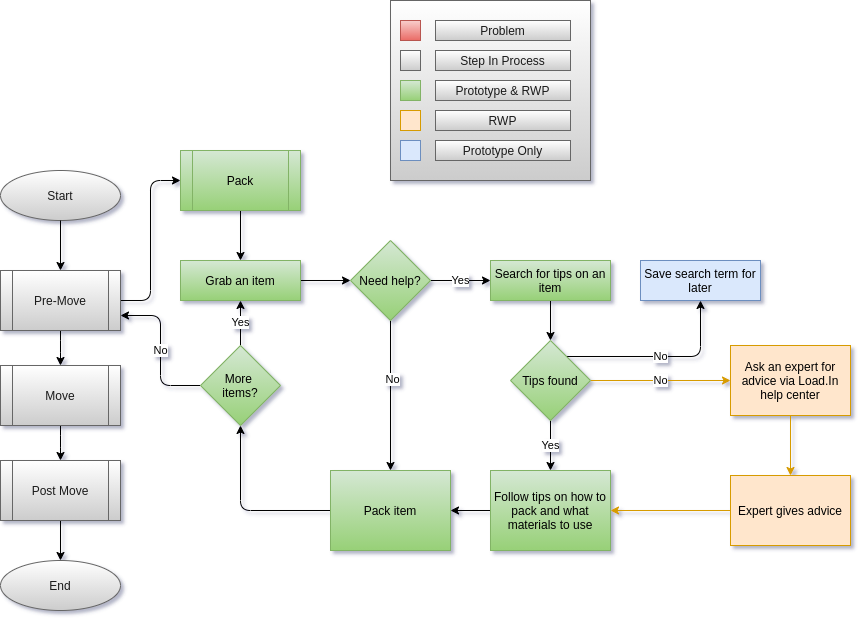

The diagram above was exported from draw.io. Its source (the exported page's mxGraphModel, read from the mxfile embedded in the PNG):
<mxGraphModel dx="1102" dy="450" grid="1" gridSize="10" guides="1" tooltips="1" connect="1" arrows="1" fold="1" page="1" pageScale="1" pageWidth="850" pageHeight="1100" math="0" shadow="0">
  <root>
    <mxCell id="FC7s4ItWQc42128mQLN5-0" />
    <mxCell id="FC7s4ItWQc42128mQLN5-1" parent="FC7s4ItWQc42128mQLN5-0" />
    <mxCell id="g1PsMO_bNK3gyH_bafRW-1" value="Start" style="ellipse;whiteSpace=wrap;html=1;fontColor=#1A1A1A;strokeColor=#666666;fillColor=#FFFFFF;gradientColor=#CCCCCC;" parent="FC7s4ItWQc42128mQLN5-1" vertex="1">
      <mxGeometry x="70" y="200" width="120" height="50" as="geometry" />
    </mxCell>
    <mxCell id="g1PsMO_bNK3gyH_bafRW-2" style="edgeStyle=orthogonalEdgeStyle;orthogonalLoop=1;jettySize=auto;html=1;exitX=0.5;exitY=1;exitDx=0;exitDy=0;" parent="FC7s4ItWQc42128mQLN5-1" source="g1PsMO_bNK3gyH_bafRW-1" target="g1PsMO_bNK3gyH_bafRW-6" edge="1">
      <mxGeometry relative="1" as="geometry">
        <mxPoint x="130" y="260" as="sourcePoint" />
      </mxGeometry>
    </mxCell>
    <mxCell id="g1PsMO_bNK3gyH_bafRW-5" style="edgeStyle=orthogonalEdgeStyle;orthogonalLoop=1;jettySize=auto;html=1;" parent="FC7s4ItWQc42128mQLN5-1" source="g1PsMO_bNK3gyH_bafRW-6" target="g1PsMO_bNK3gyH_bafRW-8" edge="1">
      <mxGeometry relative="1" as="geometry" />
    </mxCell>
    <mxCell id="g1PsMO_bNK3gyH_bafRW-57" style="edgeStyle=orthogonalEdgeStyle;orthogonalLoop=1;jettySize=auto;html=1;entryX=0;entryY=0.5;entryDx=0;entryDy=0;" parent="FC7s4ItWQc42128mQLN5-1" source="g1PsMO_bNK3gyH_bafRW-6" target="g1PsMO_bNK3gyH_bafRW-41" edge="1">
      <mxGeometry relative="1" as="geometry" />
    </mxCell>
    <mxCell id="g1PsMO_bNK3gyH_bafRW-6" value="Pre-Move" style="shape=process;whiteSpace=wrap;html=1;backgroundOutline=1;fontColor=#1A1A1A;strokeColor=#666666;fillColor=#FFFFFF;gradientColor=#CCCCCC;" parent="FC7s4ItWQc42128mQLN5-1" vertex="1">
      <mxGeometry x="70" y="300" width="120" height="60" as="geometry" />
    </mxCell>
    <mxCell id="g1PsMO_bNK3gyH_bafRW-7" style="edgeStyle=orthogonalEdgeStyle;orthogonalLoop=1;jettySize=auto;html=1;" parent="FC7s4ItWQc42128mQLN5-1" source="g1PsMO_bNK3gyH_bafRW-8" target="g1PsMO_bNK3gyH_bafRW-10" edge="1">
      <mxGeometry relative="1" as="geometry" />
    </mxCell>
    <mxCell id="g1PsMO_bNK3gyH_bafRW-8" value="Move" style="shape=process;whiteSpace=wrap;html=1;backgroundOutline=1;fontColor=#1A1A1A;strokeColor=#666666;fillColor=#FFFFFF;gradientColor=#CCCCCC;" parent="FC7s4ItWQc42128mQLN5-1" vertex="1">
      <mxGeometry x="70" y="395" width="120" height="60" as="geometry" />
    </mxCell>
    <mxCell id="g1PsMO_bNK3gyH_bafRW-9" style="edgeStyle=orthogonalEdgeStyle;orthogonalLoop=1;jettySize=auto;html=1;" parent="FC7s4ItWQc42128mQLN5-1" source="g1PsMO_bNK3gyH_bafRW-10" target="g1PsMO_bNK3gyH_bafRW-11" edge="1">
      <mxGeometry relative="1" as="geometry" />
    </mxCell>
    <mxCell id="g1PsMO_bNK3gyH_bafRW-10" value="Post Move" style="shape=process;whiteSpace=wrap;html=1;backgroundOutline=1;fontColor=#1A1A1A;strokeColor=#666666;fillColor=#FFFFFF;gradientColor=#CCCCCC;" parent="FC7s4ItWQc42128mQLN5-1" vertex="1">
      <mxGeometry x="70" y="490" width="120" height="60" as="geometry" />
    </mxCell>
    <mxCell id="g1PsMO_bNK3gyH_bafRW-11" value="End" style="ellipse;whiteSpace=wrap;html=1;fontColor=#1A1A1A;strokeColor=#666666;fillColor=#FFFFFF;gradientColor=#CCCCCC;" parent="FC7s4ItWQc42128mQLN5-1" vertex="1">
      <mxGeometry x="70" y="590" width="120" height="50" as="geometry" />
    </mxCell>
    <mxCell id="WT2WOkxpxU9_s2KsAzRA-12" style="edgeStyle=orthogonalEdgeStyle;orthogonalLoop=1;jettySize=auto;html=1;" parent="FC7s4ItWQc42128mQLN5-1" source="g1PsMO_bNK3gyH_bafRW-19" target="g1PsMO_bNK3gyH_bafRW-46" edge="1">
      <mxGeometry relative="1" as="geometry" />
    </mxCell>
    <mxCell id="g1PsMO_bNK3gyH_bafRW-19" value="Search for tips on an item" style="whiteSpace=wrap;html=1;fontSize=12;glass=0;strokeWidth=1;shadow=0;gradientColor=#97d077;fillColor=#d5e8d4;strokeColor=#82b366;" parent="FC7s4ItWQc42128mQLN5-1" vertex="1">
      <mxGeometry x="560" y="290" width="120" height="40" as="geometry" />
    </mxCell>
    <mxCell id="WT2WOkxpxU9_s2KsAzRA-9" style="edgeStyle=orthogonalEdgeStyle;orthogonalLoop=1;jettySize=auto;html=1;" parent="FC7s4ItWQc42128mQLN5-1" source="g1PsMO_bNK3gyH_bafRW-21" target="WT2WOkxpxU9_s2KsAzRA-6" edge="1">
      <mxGeometry relative="1" as="geometry" />
    </mxCell>
    <mxCell id="g1PsMO_bNK3gyH_bafRW-21" value="Follow tips on how to pack and what materials to use" style="whiteSpace=wrap;html=1;fontSize=12;glass=0;strokeWidth=1;shadow=0;gradientColor=#97d077;fillColor=#d5e8d4;strokeColor=#82b366;" parent="FC7s4ItWQc42128mQLN5-1" vertex="1">
      <mxGeometry x="560" y="500" width="120" height="80" as="geometry" />
    </mxCell>
    <mxCell id="WT2WOkxpxU9_s2KsAzRA-2" style="edgeStyle=orthogonalEdgeStyle;orthogonalLoop=1;jettySize=auto;html=1;" parent="FC7s4ItWQc42128mQLN5-1" source="g1PsMO_bNK3gyH_bafRW-41" target="WT2WOkxpxU9_s2KsAzRA-0" edge="1">
      <mxGeometry relative="1" as="geometry" />
    </mxCell>
    <mxCell id="g1PsMO_bNK3gyH_bafRW-41" value="Pack" style="shape=process;whiteSpace=wrap;html=1;backgroundOutline=1;gradientColor=#97d077;fillColor=#d5e8d4;strokeColor=#82b366;" parent="FC7s4ItWQc42128mQLN5-1" vertex="1">
      <mxGeometry x="250" y="180" width="120" height="60" as="geometry" />
    </mxCell>
    <mxCell id="WT2WOkxpxU9_s2KsAzRA-10" value="Yes" style="edgeStyle=orthogonalEdgeStyle;orthogonalLoop=1;jettySize=auto;html=1;" parent="FC7s4ItWQc42128mQLN5-1" source="g1PsMO_bNK3gyH_bafRW-44" target="WT2WOkxpxU9_s2KsAzRA-0" edge="1">
      <mxGeometry relative="1" as="geometry" />
    </mxCell>
    <mxCell id="WT2WOkxpxU9_s2KsAzRA-11" value="No" style="edgeStyle=orthogonalEdgeStyle;orthogonalLoop=1;jettySize=auto;html=1;entryX=1;entryY=0.75;entryDx=0;entryDy=0;" parent="FC7s4ItWQc42128mQLN5-1" source="g1PsMO_bNK3gyH_bafRW-44" target="g1PsMO_bNK3gyH_bafRW-6" edge="1">
      <mxGeometry relative="1" as="geometry" />
    </mxCell>
    <mxCell id="g1PsMO_bNK3gyH_bafRW-44" value="More &lt;br&gt;items?" style="rhombus;whiteSpace=wrap;html=1;gradientColor=#97d077;fillColor=#d5e8d4;strokeColor=#82b366;" parent="FC7s4ItWQc42128mQLN5-1" vertex="1">
      <mxGeometry x="270" y="375" width="80" height="80" as="geometry" />
    </mxCell>
    <mxCell id="g1PsMO_bNK3gyH_bafRW-51" value="No" style="edgeStyle=orthogonalEdgeStyle;orthogonalLoop=1;jettySize=auto;html=1;fillColor=#ffe6cc;strokeColor=#d79b00;" parent="FC7s4ItWQc42128mQLN5-1" source="g1PsMO_bNK3gyH_bafRW-46" target="g1PsMO_bNK3gyH_bafRW-47" edge="1">
      <mxGeometry relative="1" as="geometry" />
    </mxCell>
    <mxCell id="g1PsMO_bNK3gyH_bafRW-52" value="Yes" style="edgeStyle=orthogonalEdgeStyle;orthogonalLoop=1;jettySize=auto;html=1;" parent="FC7s4ItWQc42128mQLN5-1" source="g1PsMO_bNK3gyH_bafRW-46" target="g1PsMO_bNK3gyH_bafRW-21" edge="1">
      <mxGeometry relative="1" as="geometry" />
    </mxCell>
    <mxCell id="WHw6bpdbygsIT_OPkG37-11" value="No" style="edgeStyle=orthogonalEdgeStyle;orthogonalLoop=1;jettySize=auto;html=1;entryX=0.5;entryY=1;entryDx=0;entryDy=0;exitX=0.675;exitY=0.2;exitDx=0;exitDy=0;exitPerimeter=0;" edge="1" parent="FC7s4ItWQc42128mQLN5-1" source="g1PsMO_bNK3gyH_bafRW-46" target="WHw6bpdbygsIT_OPkG37-10">
      <mxGeometry relative="1" as="geometry" />
    </mxCell>
    <mxCell id="g1PsMO_bNK3gyH_bafRW-46" value="Tips found" style="rhombus;whiteSpace=wrap;html=1;gradientColor=#97d077;fillColor=#d5e8d4;strokeColor=#82b366;" parent="FC7s4ItWQc42128mQLN5-1" vertex="1">
      <mxGeometry x="580" y="370" width="80" height="80" as="geometry" />
    </mxCell>
    <mxCell id="g1PsMO_bNK3gyH_bafRW-53" style="edgeStyle=orthogonalEdgeStyle;orthogonalLoop=1;jettySize=auto;html=1;fillColor=#ffe6cc;strokeColor=#d79b00;" parent="FC7s4ItWQc42128mQLN5-1" source="g1PsMO_bNK3gyH_bafRW-47" target="g1PsMO_bNK3gyH_bafRW-48" edge="1">
      <mxGeometry relative="1" as="geometry" />
    </mxCell>
    <mxCell id="g1PsMO_bNK3gyH_bafRW-47" value="Ask an expert for advice via Load.In help center" style="whiteSpace=wrap;html=1;fontSize=12;glass=0;strokeWidth=1;shadow=0;fillColor=#ffe6cc;strokeColor=#d79b00;" parent="FC7s4ItWQc42128mQLN5-1" vertex="1">
      <mxGeometry x="800" y="375" width="120" height="70" as="geometry" />
    </mxCell>
    <mxCell id="g1PsMO_bNK3gyH_bafRW-54" style="edgeStyle=orthogonalEdgeStyle;orthogonalLoop=1;jettySize=auto;html=1;fillColor=#ffe6cc;strokeColor=#d79b00;" parent="FC7s4ItWQc42128mQLN5-1" source="g1PsMO_bNK3gyH_bafRW-48" target="g1PsMO_bNK3gyH_bafRW-21" edge="1">
      <mxGeometry relative="1" as="geometry" />
    </mxCell>
    <mxCell id="g1PsMO_bNK3gyH_bafRW-48" value="Expert gives advice" style="whiteSpace=wrap;html=1;fontSize=12;glass=0;strokeWidth=1;shadow=0;fillColor=#ffe6cc;strokeColor=#d79b00;" parent="FC7s4ItWQc42128mQLN5-1" vertex="1">
      <mxGeometry x="800" y="505" width="120" height="70" as="geometry" />
    </mxCell>
    <mxCell id="WT2WOkxpxU9_s2KsAzRA-4" style="edgeStyle=orthogonalEdgeStyle;orthogonalLoop=1;jettySize=auto;html=1;" parent="FC7s4ItWQc42128mQLN5-1" source="WT2WOkxpxU9_s2KsAzRA-0" target="WT2WOkxpxU9_s2KsAzRA-3" edge="1">
      <mxGeometry relative="1" as="geometry" />
    </mxCell>
    <mxCell id="WT2WOkxpxU9_s2KsAzRA-0" value="Grab an item" style="whiteSpace=wrap;html=1;fontSize=12;glass=0;strokeWidth=1;shadow=0;gradientColor=#97d077;fillColor=#d5e8d4;strokeColor=#82b366;" parent="FC7s4ItWQc42128mQLN5-1" vertex="1">
      <mxGeometry x="250" y="290" width="120" height="40" as="geometry" />
    </mxCell>
    <mxCell id="WT2WOkxpxU9_s2KsAzRA-5" value="Yes" style="edgeStyle=orthogonalEdgeStyle;orthogonalLoop=1;jettySize=auto;html=1;" parent="FC7s4ItWQc42128mQLN5-1" source="WT2WOkxpxU9_s2KsAzRA-3" target="g1PsMO_bNK3gyH_bafRW-19" edge="1">
      <mxGeometry relative="1" as="geometry" />
    </mxCell>
    <mxCell id="WT2WOkxpxU9_s2KsAzRA-7" style="edgeStyle=orthogonalEdgeStyle;orthogonalLoop=1;jettySize=auto;html=1;" parent="FC7s4ItWQc42128mQLN5-1" source="WT2WOkxpxU9_s2KsAzRA-3" target="WT2WOkxpxU9_s2KsAzRA-6" edge="1">
      <mxGeometry relative="1" as="geometry" />
    </mxCell>
    <mxCell id="WT2WOkxpxU9_s2KsAzRA-13" value="No" style="edgeLabel;html=1;align=center;verticalAlign=middle;resizable=0;points=[];" parent="WT2WOkxpxU9_s2KsAzRA-7" vertex="1" connectable="0">
      <mxGeometry x="-0.2267" y="1" relative="1" as="geometry">
        <mxPoint as="offset" />
      </mxGeometry>
    </mxCell>
    <mxCell id="WT2WOkxpxU9_s2KsAzRA-3" value="Need help?" style="rhombus;whiteSpace=wrap;html=1;gradientColor=#97d077;fillColor=#d5e8d4;strokeColor=#82b366;" parent="FC7s4ItWQc42128mQLN5-1" vertex="1">
      <mxGeometry x="420" y="270" width="80" height="80" as="geometry" />
    </mxCell>
    <mxCell id="WT2WOkxpxU9_s2KsAzRA-8" style="edgeStyle=orthogonalEdgeStyle;orthogonalLoop=1;jettySize=auto;html=1;entryX=0.5;entryY=1;entryDx=0;entryDy=0;exitX=0;exitY=0.5;exitDx=0;exitDy=0;" parent="FC7s4ItWQc42128mQLN5-1" source="WT2WOkxpxU9_s2KsAzRA-6" target="g1PsMO_bNK3gyH_bafRW-44" edge="1">
      <mxGeometry relative="1" as="geometry" />
    </mxCell>
    <mxCell id="WT2WOkxpxU9_s2KsAzRA-6" value="Pack item" style="whiteSpace=wrap;html=1;fontSize=12;glass=0;strokeWidth=1;shadow=0;gradientColor=#97d077;fillColor=#d5e8d4;strokeColor=#82b366;" parent="FC7s4ItWQc42128mQLN5-1" vertex="1">
      <mxGeometry x="400" y="500" width="120" height="80" as="geometry" />
    </mxCell>
    <mxCell id="WHw6bpdbygsIT_OPkG37-10" value="Save search term for&lt;br&gt;later" style="whiteSpace=wrap;html=1;fontSize=12;glass=0;strokeWidth=1;shadow=0;fillColor=#dae8fc;strokeColor=#6c8ebf;" vertex="1" parent="FC7s4ItWQc42128mQLN5-1">
      <mxGeometry x="710" y="290" width="120" height="40" as="geometry" />
    </mxCell>
    <mxCell id="2gH1p5lu2L-fP7dieLdI-0" value="" style="group;" vertex="1" connectable="0" parent="FC7s4ItWQc42128mQLN5-1">
      <mxGeometry x="460" y="30" width="260" height="180" as="geometry" />
    </mxCell>
    <mxCell id="2gH1p5lu2L-fP7dieLdI-1" value="" style="verticalLabelPosition=bottom;verticalAlign=top;html=1;shape=mxgraph.basic.rect;fillColor2=none;strokeWidth=1;size=20;indent=5;fillColor=#FFFFFF;gradientColor=#CCCCCC;strokeColor=#666666;fontColor=#1A1A1A;" vertex="1" parent="2gH1p5lu2L-fP7dieLdI-0">
      <mxGeometry width="200" height="180" as="geometry" />
    </mxCell>
    <mxCell id="2gH1p5lu2L-fP7dieLdI-2" value="" style="verticalLabelPosition=bottom;verticalAlign=top;html=1;shape=mxgraph.basic.rect;fillColor2=none;strokeWidth=1;size=20;indent=5;fillColor=#f8cecc;gradientColor=#ea6b66;strokeColor=#b85450;" vertex="1" parent="2gH1p5lu2L-fP7dieLdI-0">
      <mxGeometry x="10" y="20" width="20" height="20" as="geometry" />
    </mxCell>
    <mxCell id="2gH1p5lu2L-fP7dieLdI-3" value="Problem" style="text;html=1;align=center;verticalAlign=middle;whiteSpace=wrap;fillColor=#FFFFFF;gradientColor=#CCCCCC;strokeColor=#666666;fontColor=#1A1A1A;" vertex="1" parent="2gH1p5lu2L-fP7dieLdI-0">
      <mxGeometry x="45" y="20" width="135" height="20" as="geometry" />
    </mxCell>
    <mxCell id="2gH1p5lu2L-fP7dieLdI-4" value="" style="verticalLabelPosition=bottom;verticalAlign=top;html=1;shape=mxgraph.basic.rect;fillColor2=none;strokeWidth=1;size=20;indent=5;fillColor=#FFFFFF;gradientColor=#CCCCCC;strokeColor=#666666;fontColor=#1A1A1A;" vertex="1" parent="2gH1p5lu2L-fP7dieLdI-0">
      <mxGeometry x="10" y="50" width="20" height="20" as="geometry" />
    </mxCell>
    <mxCell id="2gH1p5lu2L-fP7dieLdI-5" value="Step In Process" style="text;html=1;align=center;verticalAlign=middle;whiteSpace=wrap;fillColor=#FFFFFF;gradientColor=#CCCCCC;strokeColor=#666666;fontColor=#1A1A1A;" vertex="1" parent="2gH1p5lu2L-fP7dieLdI-0">
      <mxGeometry x="45" y="50" width="135" height="20" as="geometry" />
    </mxCell>
    <mxCell id="2gH1p5lu2L-fP7dieLdI-6" value="" style="verticalLabelPosition=bottom;verticalAlign=top;html=1;shape=mxgraph.basic.rect;fillColor2=none;strokeWidth=1;size=20;indent=5;fillColor=#d5e8d4;gradientColor=#97d077;strokeColor=#82b366;" vertex="1" parent="2gH1p5lu2L-fP7dieLdI-0">
      <mxGeometry x="10" y="80" width="20" height="20" as="geometry" />
    </mxCell>
    <mxCell id="2gH1p5lu2L-fP7dieLdI-7" value="Prototype &amp;amp; RWP" style="text;html=1;align=center;verticalAlign=middle;whiteSpace=wrap;fillColor=#FFFFFF;gradientColor=#CCCCCC;strokeColor=#666666;fontColor=#1A1A1A;" vertex="1" parent="2gH1p5lu2L-fP7dieLdI-0">
      <mxGeometry x="45" y="80" width="135" height="20" as="geometry" />
    </mxCell>
    <mxCell id="2gH1p5lu2L-fP7dieLdI-8" value="" style="verticalLabelPosition=bottom;verticalAlign=top;html=1;shape=mxgraph.basic.rect;fillColor2=none;strokeWidth=1;size=20;indent=5;fillColor=#ffe6cc;strokeColor=#d79b00;" vertex="1" parent="2gH1p5lu2L-fP7dieLdI-0">
      <mxGeometry x="10" y="110" width="20" height="20" as="geometry" />
    </mxCell>
    <mxCell id="2gH1p5lu2L-fP7dieLdI-9" value="RWP" style="text;html=1;align=center;verticalAlign=middle;whiteSpace=wrap;fillColor=#FFFFFF;gradientColor=#CCCCCC;strokeColor=#666666;fontColor=#1A1A1A;" vertex="1" parent="2gH1p5lu2L-fP7dieLdI-0">
      <mxGeometry x="45" y="110" width="135" height="20" as="geometry" />
    </mxCell>
    <mxCell id="2gH1p5lu2L-fP7dieLdI-10" value="" style="verticalLabelPosition=bottom;verticalAlign=top;html=1;shape=mxgraph.basic.rect;fillColor2=none;strokeWidth=1;size=20;indent=5;fillColor=#dae8fc;strokeColor=#6c8ebf;" vertex="1" parent="2gH1p5lu2L-fP7dieLdI-0">
      <mxGeometry x="10" y="140" width="20" height="20" as="geometry" />
    </mxCell>
    <mxCell id="2gH1p5lu2L-fP7dieLdI-11" value="Prototype Only" style="text;html=1;align=center;verticalAlign=middle;whiteSpace=wrap;fillColor=#FFFFFF;gradientColor=#CCCCCC;strokeColor=#666666;fontColor=#1A1A1A;" vertex="1" parent="2gH1p5lu2L-fP7dieLdI-0">
      <mxGeometry x="45" y="140" width="135" height="20" as="geometry" />
    </mxCell>
  </root>
</mxGraphModel>